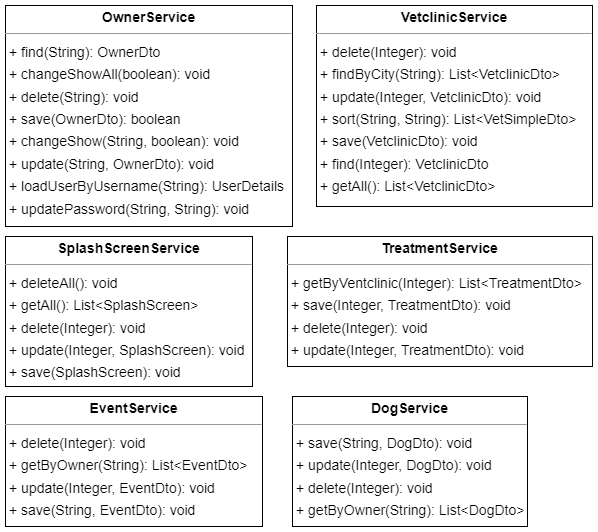

The diagram above was exported from draw.io. Its source (the exported page's mxGraphModel, read from the mxfile embedded in the PNG):
<mxGraphModel dx="1354" dy="429" grid="1" gridSize="10" guides="1" tooltips="1" connect="1" arrows="1" fold="1" page="0" pageScale="1" pageWidth="827" pageHeight="1169" background="none" math="0" shadow="0">
  <root>
    <mxCell id="0" />
    <mxCell id="1" parent="0" />
    <mxCell id="node1" value="&lt;p style=&quot;margin:0px;margin-top:4px;text-align:center;&quot;&gt;&lt;b&gt;DogService&lt;/b&gt;&lt;/p&gt;&lt;hr size=&quot;1&quot;/&gt;&lt;p style=&quot;margin:0 0 0 4px;line-height:1.6;&quot;&gt;+ save(String, DogDto): void&lt;br/&gt;+ update(Integer, DogDto): void&lt;br/&gt;+ delete(Integer): void&lt;br/&gt;+ getByOwner(String): List&amp;lt;DogDto&amp;gt;&lt;/p&gt;" style="verticalAlign=top;align=left;overflow=fill;fontSize=14;fontFamily=Helvetica;html=1;rounded=0;shadow=0;comic=0;labelBackgroundColor=none;strokeWidth=1;" parent="1" vertex="1">
      <mxGeometry x="150" y="450" width="235" height="130" as="geometry" />
    </mxCell>
    <mxCell id="node5" value="&lt;p style=&quot;margin:0px;margin-top:4px;text-align:center;&quot;&gt;&lt;b&gt;EventService&lt;/b&gt;&lt;/p&gt;&lt;hr size=&quot;1&quot;/&gt;&lt;p style=&quot;margin:0 0 0 4px;line-height:1.6;&quot;&gt;+ delete(Integer): void&lt;br/&gt;+ getByOwner(String): List&amp;lt;EventDto&amp;gt;&lt;br/&gt;+ update(Integer, EventDto): void&lt;br/&gt;+ save(String, EventDto): void&lt;/p&gt;" style="verticalAlign=top;align=left;overflow=fill;fontSize=14;fontFamily=Helvetica;html=1;rounded=0;shadow=0;comic=0;labelBackgroundColor=none;strokeWidth=1;" parent="1" vertex="1">
      <mxGeometry x="-137" y="450" width="257" height="130" as="geometry" />
    </mxCell>
    <mxCell id="node3" value="&lt;p style=&quot;margin:0px;margin-top:4px;text-align:center;&quot;&gt;&lt;b&gt;OwnerService&lt;/b&gt;&lt;/p&gt;&lt;hr size=&quot;1&quot;/&gt;&lt;p style=&quot;margin:0 0 0 4px;line-height:1.6;&quot;&gt;+ find(String): OwnerDto&lt;br/&gt;+ changeShowAll(boolean): void&lt;br/&gt;+ delete(String): void&lt;br/&gt;+ save(OwnerDto): boolean&lt;br/&gt;+ changeShow(String, boolean): void&lt;br/&gt;+ update(String, OwnerDto): void&lt;br/&gt;+ loadUserByUsername(String): UserDetails&lt;br/&gt;+ updatePassword(String, String): void&lt;/p&gt;" style="verticalAlign=top;align=left;overflow=fill;fontSize=14;fontFamily=Helvetica;html=1;rounded=0;shadow=0;comic=0;labelBackgroundColor=none;strokeWidth=1;" parent="1" vertex="1">
      <mxGeometry x="-137" y="59" width="287" height="221" as="geometry" />
    </mxCell>
    <mxCell id="node4" value="&lt;p style=&quot;margin:0px;margin-top:4px;text-align:center;&quot;&gt;&lt;b&gt;SplashScreenService&lt;/b&gt;&lt;/p&gt;&lt;hr size=&quot;1&quot;/&gt;&lt;p style=&quot;margin:0 0 0 4px;line-height:1.6;&quot;&gt;+ deleteAll(): void&lt;br/&gt;+ getAll(): List&amp;lt;SplashScreen&amp;gt;&lt;br/&gt;+ delete(Integer): void&lt;br/&gt;+ update(Integer, SplashScreen): void&lt;br/&gt;+ save(SplashScreen): void&lt;/p&gt;" style="verticalAlign=top;align=left;overflow=fill;fontSize=14;fontFamily=Helvetica;html=1;rounded=0;shadow=0;comic=0;labelBackgroundColor=none;strokeWidth=1;" parent="1" vertex="1">
      <mxGeometry x="-137" y="290" width="247" height="150" as="geometry" />
    </mxCell>
    <mxCell id="node2" value="&lt;p style=&quot;margin:0px;margin-top:4px;text-align:center;&quot;&gt;&lt;b&gt;TreatmentService&lt;/b&gt;&lt;/p&gt;&lt;hr size=&quot;1&quot;/&gt;&lt;p style=&quot;margin:0 0 0 4px;line-height:1.6;&quot;&gt;+ getByVentclinic(Integer): List&amp;lt;TreatmentDto&amp;gt;&lt;br/&gt;+ save(Integer, TreatmentDto): void&lt;br/&gt;+ delete(Integer): void&lt;br/&gt;+ update(Integer, TreatmentDto): void&lt;/p&gt;" style="verticalAlign=top;align=left;overflow=fill;fontSize=14;fontFamily=Helvetica;html=1;rounded=0;shadow=0;comic=0;labelBackgroundColor=none;strokeWidth=1;" parent="1" vertex="1">
      <mxGeometry x="145" y="290" width="305" height="130" as="geometry" />
    </mxCell>
    <mxCell id="node0" value="&lt;p style=&quot;margin:0px;margin-top:4px;text-align:center;&quot;&gt;&lt;b&gt;VetclinicService&lt;/b&gt;&lt;/p&gt;&lt;hr size=&quot;1&quot;/&gt;&lt;p style=&quot;margin:0 0 0 4px;line-height:1.6;&quot;&gt;+ delete(Integer): void&lt;br/&gt;+ findByCity(String): List&amp;lt;VetclinicDto&amp;gt;&lt;br/&gt;+ update(Integer, VetclinicDto): void&lt;br/&gt;+ sort(String, String): List&amp;lt;VetSimpleDto&amp;gt;&lt;br/&gt;+ save(VetclinicDto): void&lt;br/&gt;+ find(Integer): VetclinicDto&lt;br/&gt;+ getAll(): List&amp;lt;VetclinicDto&amp;gt;&lt;/p&gt;" style="verticalAlign=top;align=left;overflow=fill;fontSize=14;fontFamily=Helvetica;html=1;rounded=0;shadow=0;comic=0;labelBackgroundColor=none;strokeWidth=1;" parent="1" vertex="1">
      <mxGeometry x="174" y="59" width="276" height="201" as="geometry" />
    </mxCell>
  </root>
</mxGraphModel>